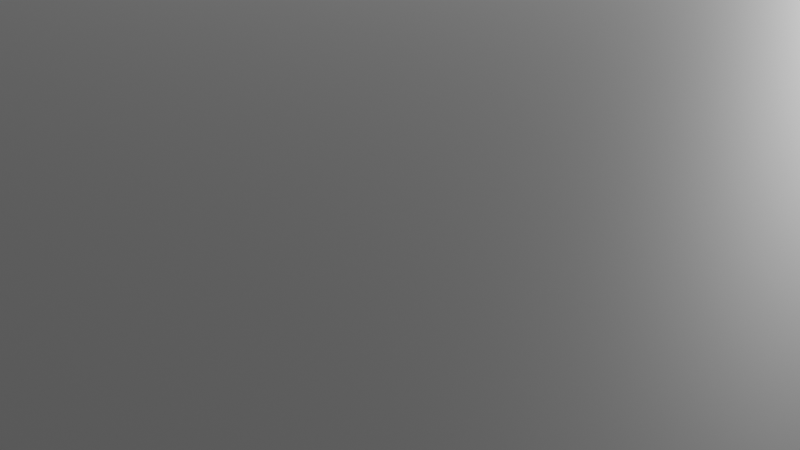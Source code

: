 # Source: dungeon.blend  (saved by Blender 4.1.23; exported with 4.5.12 LTS)
import bpy
from mathutils import Matrix  # noqa: F401  (used for matrix-valued properties, if any)

bpy.ops.wm.read_factory_settings(use_empty=True)
scene = bpy.context.scene
scene.name = 'Scene'

# ---- collections
col_collection = bpy.data.collections.new('Collection'); scene.collection.children.link(col_collection)

# ---- materials (node trees are filled in below, after node groups)
mat_material = bpy.data.materials.new('Material')
mat_material.alpha_threshold = 0.0
mat_material.use_transparent_shadow = False
mat_material.roughness = 0.5
mat_material.line_color = (0.0, 0.0, 0.0, 1.0)

# ---- material node trees
mat_material.use_nodes = True; mat_material.node_tree.nodes.clear()
_N = mat_material.node_tree.nodes; _L = mat_material.node_tree.links
n0 = _N.new('ShaderNodeOutputMaterial'); n0.name = 'Material Output'; n0.location = (300, 300)
n1 = _N.new('ShaderNodeBsdfPrincipled'); n1.name = 'Principled BSDF'; n1.location = (10, 300)
n1.inputs[3].default_value = 1.45
_L.new(n1.outputs[0], n0.inputs[0])
n0.is_active_output = True

# ---- world
world_world = bpy.data.worlds.new('World'); scene.world = world_world
world_world.use_nodes = True; world_world.node_tree.nodes.clear()
_N = world_world.node_tree.nodes; _L = world_world.node_tree.links
n0 = _N.new('ShaderNodeOutputWorld'); n0.name = 'World Output'; n0.location = (300, 300)
n1 = _N.new('ShaderNodeBackground'); n1.name = 'Background'; n1.location = (10, 300)
n1.inputs[0].default_value = (0.05088, 0.05088, 0.05088, 1.0)
_L.new(n1.outputs[0], n0.inputs[0])
n0.is_active_output = True
world_world.color = (0.05088, 0.05088, 0.05088)
world_world.use_sun_shadow = False
world_world.sun_shadow_jitter_overblur = 0.0

# ---- cameras
cam_camera = bpy.data.cameras.new('Camera')
cam_camera.clip_end = 100.0
cam_camera.ortho_scale = 7.314

# ---- lights
light_light = bpy.data.lights.new('Light', 'POINT')
light_light.transmission_factor = 0.0
light_light.energy = 1000.0
light_light.shadow_soft_size = 0.1
light_light.shadow_maximum_resolution = 0.006
light_light.use_absolute_resolution = True

# ---- meshes
me_cube = bpy.data.meshes.new('Cube')
me_cube.from_pydata([(1.0, 1.0, 1.0), (1.0, 1.0, -1.0), (1.0, -1.0, 1.0), (1.0, -1.0, -1.0), (-1.0, 1.0, 1.0), (-1.0, 1.0, -1.0), (-1.0, -1.0, 1.0), (-1.0, -1.0, -1.0)], [], [(0, 4, 6, 2), (3, 2, 6, 7), (7, 6, 4, 5), (5, 1, 3, 7), (1, 0, 2, 3), (5, 4, 0, 1)])
_uv = me_cube.uv_layers.new(name='UVMap')
_uv.uv.foreach_set('vector', [0.625, 0.5, 0.875, 0.5, 0.875, 0.75, 0.625, 0.75, 0.375, 0.75, 0.625, 0.75, 0.625, 1.0, 0.375, 1.0, 0.375, 0.0, 0.625, 0.0, 0.625, 0.25, 0.375, 0.25, 0.125, 0.5, 0.375, 0.5, 0.375, 0.75, 0.125, 0.75, 0.375, 0.5, 0.625, 0.5, 0.625, 0.75, 0.375, 0.75, 0.375, 0.25, 0.625, 0.25, 0.625, 0.5, 0.375, 0.5])
me_cube.materials.append(mat_material)
me_cube.use_mirror_vertex_groups = False
me_cube.update()
me_cube_001 = bpy.data.meshes.new('Cube.001')
me_cube_001.from_pydata([(-1.0, -1.0, -1.0), (-1.0, -1.0, 1.0), (-1.0, 1.0, -1.0), (-1.0, 1.0, 1.0), (1.0, -1.0, -1.0), (1.0, -1.0, 1.0), (1.0, 1.0, -1.0), (1.0, 1.0, 1.0)], [], [(0, 1, 3, 2), (2, 3, 7, 6), (6, 7, 5, 4), (4, 5, 1, 0), (2, 6, 4, 0), (7, 3, 1, 5)])
_uv = me_cube_001.uv_layers.new(name='UVMap')
_uv.uv.foreach_set('vector', [0.375, 0.0, 0.625, 0.0, 0.625, 0.25, 0.375, 0.25, 0.375, 0.25, 0.625, 0.25, 0.625, 0.5, 0.375, 0.5, 0.375, 0.5, 0.625, 0.5, 0.625, 0.75, 0.375, 0.75, 0.375, 0.75, 0.625, 0.75, 0.625, 1.0, 0.375, 1.0, 0.125, 0.5, 0.375, 0.5, 0.375, 0.75, 0.125, 0.75, 0.625, 0.5, 0.875, 0.5, 0.875, 0.75, 0.625, 0.75])
me_cube_001.update()
me_cylinder = bpy.data.meshes.new('Cylinder')
me_cylinder.from_pydata([(0.0, 1.0, -1.0), (0.0, 1.0, 1.0), (0.1951, 0.9808, -1.0), (0.1951, 0.9808, 1.0), (0.3827, 0.9239, -1.0), (0.3827, 0.9239, 1.0), (0.5556, 0.8315, -1.0), (0.5556, 0.8315, 1.0), (0.7071, 0.7071, -1.0), (0.7071, 0.7071, 1.0), (0.8315, 0.5556, -1.0), (0.8315, 0.5556, 1.0), (0.9239, 0.3827, -1.0), (0.9239, 0.3827, 1.0), (0.9808, 0.1951, -1.0), (0.9808, 0.1951, 1.0), (1.0, 0.0, -1.0), (1.0, 0.0, 1.0), (0.9808, -0.1951, -1.0), (0.9808, -0.1951, 1.0), (0.9239, -0.3827, -1.0), (0.9239, -0.3827, 1.0), (0.8315, -0.5556, -1.0), (0.8315, -0.5556, 1.0), (0.7071, -0.7071, -1.0), (0.7071, -0.7071, 1.0), (0.5556, -0.8315, -1.0), (0.5556, -0.8315, 1.0), (0.3827, -0.9239, -1.0), (0.3827, -0.9239, 1.0), (0.1951, -0.9808, -1.0), (0.1951, -0.9808, 1.0), (0.0, -1.0, -1.0), (0.0, -1.0, 1.0), (-0.1951, -0.9808, -1.0), (-0.1951, -0.9808, 1.0), (-0.3827, -0.9239, -1.0), (-0.3827, -0.9239, 1.0), (-0.5556, -0.8315, -1.0), (-0.5556, -0.8315, 1.0), (-0.7071, -0.7071, -1.0), (-0.7071, -0.7071, 1.0), (-0.8315, -0.5556, -1.0), (-0.8315, -0.5556, 1.0), (-0.9239, -0.3827, -1.0), (-0.9239, -0.3827, 1.0), (-0.9808, -0.1951, -1.0), (-0.9808, -0.1951, 1.0), (-1.0, 0.0, -1.0), (-1.0, 0.0, 1.0), (-0.9808, 0.1951, -1.0), (-0.9808, 0.1951, 1.0), (-0.9239, 0.3827, -1.0), (-0.9239, 0.3827, 1.0), (-0.8315, 0.5556, -1.0), (-0.8315, 0.5556, 1.0), (-0.7071, 0.7071, -1.0), (-0.7071, 0.7071, 1.0), (-0.5556, 0.8315, -1.0), (-0.5556, 0.8315, 1.0), (-0.3827, 0.9239, -1.0), (-0.3827, 0.9239, 1.0), (-0.1951, 0.9808, -1.0), (-0.1951, 0.9808, 1.0)], [], [(0, 1, 3, 2), (2, 3, 5, 4), (4, 5, 7, 6), (6, 7, 9, 8), (8, 9, 11, 10), (10, 11, 13, 12), (12, 13, 15, 14), (14, 15, 17, 16), (16, 17, 19, 18), (18, 19, 21, 20), (20, 21, 23, 22), (22, 23, 25, 24), (24, 25, 27, 26), (26, 27, 29, 28), (28, 29, 31, 30), (30, 31, 33, 32), (32, 33, 35, 34), (34, 35, 37, 36), (36, 37, 39, 38), (38, 39, 41, 40), (40, 41, 43, 42), (42, 43, 45, 44), (44, 45, 47, 46), (46, 47, 49, 48), (48, 49, 51, 50), (50, 51, 53, 52), (52, 53, 55, 54), (54, 55, 57, 56), (56, 57, 59, 58), (58, 59, 61, 60), (3, 1, 63, 61, 59, 57, 55, 53, 51, 49, 47, 45, 43, 41, 39, 37, 35, 33, 31, 29, 27, 25, 23, 21, 19, 17, 15, 13, 11, 9, 7, 5), (60, 61, 63, 62), (62, 63, 1, 0), (0, 2, 4, 6, 8, 10, 12, 14, 16, 18, 20, 22, 24, 26, 28, 30, 32, 34, 36, 38, 40, 42, 44, 46, 48, 50, 52, 54, 56, 58, 60, 62)])
_uv = me_cylinder.uv_layers.new(name='UVMap')
_uv.uv.foreach_set('vector', [1.0, 0.5, 1.0, 1.0, 0.9688, 1.0, 0.9688, 0.5, 0.9688, 0.5, 0.9688, 1.0, 0.9375, 1.0, 0.9375, 0.5, 0.9375, 0.5, 0.9375, 1.0, 0.9062, 1.0, 0.9062, 0.5, 0.9062, 0.5, 0.9062, 1.0, 0.875, 1.0, 0.875, 0.5, 0.875, 0.5, 0.875, 1.0, 0.8438, 1.0, 0.8438, 0.5, 0.8438, 0.5, 0.8438, 1.0, 0.8125, 1.0, 0.8125, 0.5, 0.8125, 0.5, 0.8125, 1.0, 0.7812, 1.0, 0.7812, 0.5, 0.7812, 0.5, 0.7812, 1.0, 0.75, 1.0, 0.75, 0.5, 0.75, 0.5, 0.75, 1.0, 0.7188, 1.0, 0.7188, 0.5, 0.7188, 0.5, 0.7188, 1.0, 0.6875, 1.0, 0.6875, 0.5, 0.6875, 0.5, 0.6875, 1.0, 0.6562, 1.0, 0.6562, 0.5, 0.6562, 0.5, 0.6562, 1.0, 0.625, 1.0, 0.625, 0.5, 0.625, 0.5, 0.625, 1.0, 0.5938, 1.0, 0.5938, 0.5, 0.5938, 0.5, 0.5938, 1.0, 0.5625, 1.0, 0.5625, 0.5, 0.5625, 0.5, 0.5625, 1.0, 0.5312, 1.0, 0.5312, 0.5, 0.5312, 0.5, 0.5312, 1.0, 0.5, 1.0, 0.5, 0.5, 0.5, 0.5, 0.5, 1.0, 0.4688, 1.0, 0.4688, 0.5, 0.4688, 0.5, 0.4688, 1.0, 0.4375, 1.0, 0.4375, 0.5, 0.4375, 0.5, 0.4375, 1.0, 0.4062, 1.0, 0.4062, 0.5, 0.4062, 0.5, 0.4062, 1.0, 0.375, 1.0, 0.375, 0.5, 0.375, 0.5, 0.375, 1.0, 0.3438, 1.0, 0.3438, 0.5, 0.3438, 0.5, 0.3438, 1.0, 0.3125, 1.0, 0.3125, 0.5, 0.3125, 0.5, 0.3125, 1.0, 0.2812, 1.0, 0.2812, 0.5, 0.2812, 0.5, 0.2812, 1.0, 0.25, 1.0, 0.25, 0.5, 0.25, 0.5, 0.25, 1.0, 0.2188, 1.0, 0.2188, 0.5, 0.2188, 0.5, 0.2188, 1.0, 0.1875, 1.0, 0.1875, 0.5, 0.1875, 0.5, 0.1875, 1.0, 0.1562, 1.0, 0.1562, 0.5, 0.1562, 0.5, 0.1562, 1.0, 0.125, 1.0, 0.125, 0.5, 0.125, 0.5, 0.125, 1.0, 0.09375, 1.0, 0.09375, 0.5, 0.09375, 0.5, 0.09375, 1.0, 0.0625, 1.0, 0.0625, 0.5, 0.2968, 0.4854, 0.25, 0.49, 0.2032, 0.4854, 0.1582, 0.4717, 0.1167, 0.4496, 0.08029, 0.4197, 0.05045, 0.3833, 0.02827, 0.3418, 0.01461, 0.2968, 0.01, 0.25, 0.01461, 0.2032, 0.02827, 0.1582, 0.05045, 0.1167, 0.08029, 0.08029, 0.1167, 0.05045, 0.1582, 0.02827, 0.2032, 0.01461, 0.25, 0.01, 0.2968, 0.01461, 0.3418, 0.02827, 0.3833, 0.05045, 0.4197, 0.08029, 0.4496, 0.1167, 0.4717, 0.1582, 0.4854, 0.2032, 0.49, 0.25, 0.4854, 0.2968, 0.4717, 0.3418, 0.4496, 0.3833, 0.4197, 0.4197, 0.3833, 0.4496, 0.3418, 0.4717, 0.0625, 0.5, 0.0625, 1.0, 0.03125, 1.0, 0.03125, 0.5, 0.03125, 0.5, 0.03125, 1.0, 0.0, 1.0, 0.0, 0.5, 0.75, 0.49, 0.7968, 0.4854, 0.8418, 0.4717, 0.8833, 0.4496, 0.9197, 0.4197, 0.9496, 0.3833, 0.9717, 0.3418, 0.9854, 0.2968, 0.99, 0.25, 0.9854, 0.2032, 0.9717, 0.1582, 0.9496, 0.1167, 0.9197, 0.08029, 0.8833, 0.05045, 0.8418, 0.02827, 0.7968, 0.01461, 0.75, 0.01, 0.7032, 0.01461, 0.6582, 0.02827, 0.6167, 0.05045, 0.5803, 0.08029, 0.5504, 0.1167, 0.5283, 0.1582, 0.5146, 0.2032, 0.51, 0.25, 0.5146, 0.2968, 0.5283, 0.3418, 0.5504, 0.3833, 0.5803, 0.4197, 0.6167, 0.4496, 0.6582, 0.4717, 0.7032, 0.4854])
me_cylinder.update()
me_cube_002 = bpy.data.meshes.new('Cube.002')
me_cube_002.from_pydata([(-1.0, -1.0, -1.0), (-1.0, -1.0, 1.0), (-1.0, 1.0, -1.0), (-1.0, 1.0, 1.0), (1.0, -1.0, -1.0), (1.0, -1.0, 1.0), (1.0, 1.0, -1.0), (1.0, 1.0, 1.0)], [], [(0, 1, 3, 2), (2, 3, 7, 6), (6, 7, 5, 4), (4, 5, 1, 0), (2, 6, 4, 0), (7, 3, 1, 5)])
_uv = me_cube_002.uv_layers.new(name='UVMap')
_uv.uv.foreach_set('vector', [0.375, 0.0, 0.625, 0.0, 0.625, 0.25, 0.375, 0.25, 0.375, 0.25, 0.625, 0.25, 0.625, 0.5, 0.375, 0.5, 0.375, 0.5, 0.625, 0.5, 0.625, 0.75, 0.375, 0.75, 0.375, 0.75, 0.625, 0.75, 0.625, 1.0, 0.375, 1.0, 0.125, 0.5, 0.375, 0.5, 0.375, 0.75, 0.125, 0.75, 0.625, 0.5, 0.875, 0.5, 0.875, 0.75, 0.625, 0.75])
me_cube_002.update()
me_cube_003 = bpy.data.meshes.new('Cube.003')
me_cube_003.from_pydata([(-1.0, -1.0, -1.0), (-1.0, -1.0, 1.0), (-1.0, 1.0, -1.0), (-1.0, 1.0, 1.0), (1.0, -1.0, -1.0), (1.0, -1.0, 1.0), (1.0, 1.0, -1.0), (1.0, 1.0, 1.0)], [], [(0, 1, 3, 2), (2, 3, 7, 6), (6, 7, 5, 4), (4, 5, 1, 0), (2, 6, 4, 0), (7, 3, 1, 5)])
_uv = me_cube_003.uv_layers.new(name='UVMap')
_uv.uv.foreach_set('vector', [0.375, 0.0, 0.625, 0.0, 0.625, 0.25, 0.375, 0.25, 0.375, 0.25, 0.625, 0.25, 0.625, 0.5, 0.375, 0.5, 0.375, 0.5, 0.625, 0.5, 0.625, 0.75, 0.375, 0.75, 0.375, 0.75, 0.625, 0.75, 0.625, 1.0, 0.375, 1.0, 0.125, 0.5, 0.375, 0.5, 0.375, 0.75, 0.125, 0.75, 0.625, 0.5, 0.875, 0.5, 0.875, 0.75, 0.625, 0.75])
me_cube_003.update()
me_cube_004 = bpy.data.meshes.new('Cube.004')
me_cube_004.from_pydata([(-1.0, -1.0, -1.0), (-1.0, -1.0, 1.0), (-1.0, 1.0, -1.0), (-1.0, 1.0, 1.0), (1.0, -1.0, -1.0), (1.0, -1.0, 1.0), (1.0, 1.0, -1.0), (1.0, 1.0, 1.0)], [], [(0, 1, 3, 2), (2, 3, 7, 6), (6, 7, 5, 4), (4, 5, 1, 0), (2, 6, 4, 0), (7, 3, 1, 5)])
_uv = me_cube_004.uv_layers.new(name='UVMap')
_uv.uv.foreach_set('vector', [0.375, 0.0, 0.625, 0.0, 0.625, 0.25, 0.375, 0.25, 0.375, 0.25, 0.625, 0.25, 0.625, 0.5, 0.375, 0.5, 0.375, 0.5, 0.625, 0.5, 0.625, 0.75, 0.375, 0.75, 0.375, 0.75, 0.625, 0.75, 0.625, 1.0, 0.375, 1.0, 0.125, 0.5, 0.375, 0.5, 0.375, 0.75, 0.125, 0.75, 0.625, 0.5, 0.875, 0.5, 0.875, 0.75, 0.625, 0.75])
me_cube_004.update()
me_cube_005 = bpy.data.meshes.new('Cube.005')
me_cube_005.from_pydata([(1.0, 1.0, 1.0), (1.0, 1.0, -1.0), (1.0, -1.0, 1.0), (1.0, -1.0, -1.0), (-1.0, 1.0, 1.0), (-1.0, 1.0, -1.0), (-1.0, -1.0, 1.0), (-1.0, -1.0, -1.0)], [], [(0, 4, 6, 2), (3, 2, 6, 7), (7, 6, 4, 5), (5, 1, 3, 7), (1, 0, 2, 3), (5, 4, 0, 1)])
_uv = me_cube_005.uv_layers.new(name='UVMap')
_uv.uv.foreach_set('vector', [0.625, 0.5, 0.875, 0.5, 0.875, 0.75, 0.625, 0.75, 0.375, 0.75, 0.625, 0.75, 0.625, 1.0, 0.375, 1.0, 0.375, 0.0, 0.625, 0.0, 0.625, 0.25, 0.375, 0.25, 0.125, 0.5, 0.375, 0.5, 0.375, 0.75, 0.125, 0.75, 0.375, 0.5, 0.625, 0.5, 0.625, 0.75, 0.375, 0.75, 0.375, 0.25, 0.625, 0.25, 0.625, 0.5, 0.375, 0.5])
me_cube_005.materials.append(mat_material)
me_cube_005.use_mirror_vertex_groups = False
me_cube_005.update()

# ---- objects
ob_floor = bpy.data.objects.new('Floor', me_cube)
ob_light = bpy.data.objects.new('Light', light_light)
ob_camera = bpy.data.objects.new('Camera', cam_camera)
ob_wall = bpy.data.objects.new('Wall', me_cube_001)
ob_plinth = bpy.data.objects.new('Plinth', me_cylinder)
ob_wall_001 = bpy.data.objects.new('Wall.001', me_cube_002)
ob_wall_002 = bpy.data.objects.new('Wall.002', me_cube_003)
ob_wall_003 = bpy.data.objects.new('Wall.003', me_cube_004)
ob_ceiling = bpy.data.objects.new('Ceiling', me_cube_005)

# ---- transforms, parenting, visibility, modifiers, constraints
ob_floor.location = (0.0, 0.0, 0.0)
ob_floor.scale = (15.0, 10.0, 0.2)
ob_floor.lock_rotations_4d = False
ob_floor.empty_display_type = 'ARROWS'
ob_floor.lineart.crease_threshold = 0.0
ob_light.location = (4.076, 1.005, 5.904)
ob_light.rotation_euler = (0.6503, 0.05522, 1.866)
ob_light.lock_rotations_4d = False
ob_light.empty_display_type = 'ARROWS'
ob_light.color = (0.0, 0.0, 0.0, 0.0)
ob_light.lineart.crease_threshold = 0.0
ob_camera.location = (7.359, -6.926, 4.958)
ob_camera.rotation_euler = (1.109, 0.0, 0.8149)
ob_camera.lock_rotations_4d = False
ob_camera.empty_display_type = 'ARROWS'
ob_camera.color = (0.0, 0.0, 0.0, 0.0)
ob_camera.display_type = 'WIRE'
ob_camera.lineart.crease_threshold = 0.0
ob_wall.location = (0.0, 10.0, 2.0)
ob_wall.scale = (15.0, 0.2, 2.0)
ob_plinth.location = (0.0, 0.0, 1.0)
ob_wall_001.location = (0.0, -10.0, 2.0)
ob_wall_001.scale = (15.0, 0.2, 2.0)
ob_wall_002.location = (15.0, 0.0, 2.0)
ob_wall_002.rotation_euler = (0.0, -0.0, 1.571)
ob_wall_002.scale = (10.0, 0.2, 2.0)
ob_wall_003.location = (-15.0, 0.0, 2.0)
ob_wall_003.rotation_euler = (0.0, -0.0, 1.571)
ob_wall_003.scale = (10.0, 0.2, 2.0)
ob_ceiling.location = (0.0, 0.0, 4.0)
ob_ceiling.scale = (15.0, 10.0, 0.2)
ob_ceiling.lock_rotations_4d = False
ob_ceiling.empty_display_type = 'ARROWS'
ob_ceiling.lineart.crease_threshold = 0.0

# ---- collection membership
col_collection.objects.link(ob_floor)
col_collection.objects.link(ob_light)
col_collection.objects.link(ob_camera)
col_collection.objects.link(ob_wall)
col_collection.objects.link(ob_plinth)
col_collection.objects.link(ob_wall_001)
col_collection.objects.link(ob_wall_002)
col_collection.objects.link(ob_wall_003)
col_collection.objects.link(ob_ceiling)

# ---- scene / render settings (as saved in the file)
scene.camera = ob_camera
scene.frame_start = 1; scene.frame_end = 250; scene.frame_set(1)
scene.render.engine = 'BLENDER_EEVEE_NEXT'
scene.cycles.sampling_pattern = 'TABULATED_SOBOL'
scene.eevee.ray_tracing_options.trace_max_roughness = 0.0
bpy.context.view_layer.update()
